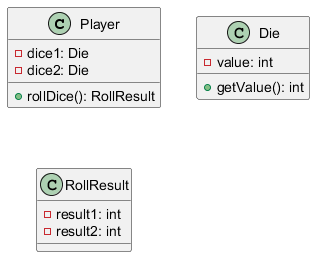

The diagram above was rendered by PlantUML. Its source (embedded in the PNG):
@startuml
   class Player {
       - dice1: Die
       - dice2: Die

       + rollDice(): RollResult
   }

   class Die {
       - value: int

       + getValue(): int
   }

   class RollResult {
       - result1: int
       - result2: int
   }
   @enduml